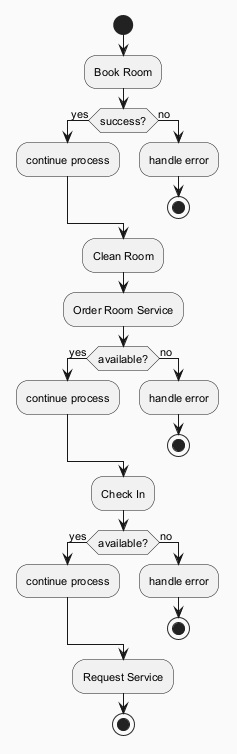

The diagram above was rendered by PlantUML. Its source (embedded in the PNG):
@startuml
skinparam backgroundColor #FAFAFA
skinparam classBackgroundColor #FFF3E0
skinparam classBorderColor #E65100
skinparam defaultFontSize 11
start
:Book Room;
if (success?) then (yes)
:continue process;
else (no)
:handle error;
stop
endif
:Clean Room;
:Order Room Service;
if (available?) then (yes)
:continue process;
else (no)
:handle error;
stop
endif
:Check In;
if (available?) then (yes)
:continue process;
else (no)
:handle error;
stop
endif
:Request Service;
stop
@enduml